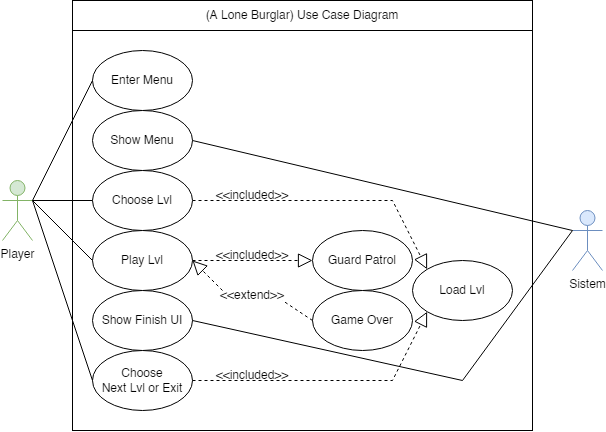

The diagram above was exported from draw.io. Its source (the exported page's mxGraphModel, read from the mxfile embedded in the PNG):
<mxGraphModel dx="785" dy="517" grid="1" gridSize="10" guides="1" tooltips="1" connect="1" arrows="1" fold="1" page="1" pageScale="1" pageWidth="850" pageHeight="1100" math="0" shadow="0">
  <root>
    <mxCell id="0" />
    <mxCell id="1" parent="0" />
    <mxCell id="k7vdrzVLtP2es0Na0mtj-22" value="" style="rounded=0;whiteSpace=wrap;html=1;" vertex="1" parent="1">
      <mxGeometry x="760" y="50" width="460" height="400" as="geometry" />
    </mxCell>
    <mxCell id="ONlyfkUpyb0TEycYsNqn-5" value="Player" style="shape=umlActor;verticalLabelPosition=bottom;verticalAlign=top;html=1;outlineConnect=0;fillColor=#d5e8d4;strokeColor=#82b366;" parent="1" vertex="1">
      <mxGeometry x="690" y="200" width="30" height="60" as="geometry" />
    </mxCell>
    <mxCell id="J0CToYVQvW-nAQMCEw8U-1" value="Sistem" style="shape=umlActor;verticalLabelPosition=bottom;verticalAlign=top;html=1;outlineConnect=0;fillColor=#dae8fc;strokeColor=#6c8ebf;" parent="1" vertex="1">
      <mxGeometry x="1260" y="230" width="30" height="60" as="geometry" />
    </mxCell>
    <mxCell id="J0CToYVQvW-nAQMCEw8U-12" value="Load Lvl" style="ellipse;whiteSpace=wrap;html=1;" parent="1" vertex="1">
      <mxGeometry x="1100" y="280" width="100" height="60" as="geometry" />
    </mxCell>
    <mxCell id="k7vdrzVLtP2es0Na0mtj-4" value="Enter Menu" style="ellipse;whiteSpace=wrap;html=1;" vertex="1" parent="1">
      <mxGeometry x="780" y="70" width="100" height="60" as="geometry" />
    </mxCell>
    <mxCell id="k7vdrzVLtP2es0Na0mtj-6" value="" style="endArrow=block;dashed=1;endFill=0;endSize=12;html=1;rounded=0;exitX=1;exitY=0.5;exitDx=0;exitDy=0;entryX=0;entryY=0;entryDx=0;entryDy=0;startArrow=none;" edge="1" parent="1" source="k7vdrzVLtP2es0Na0mtj-12" target="J0CToYVQvW-nAQMCEw8U-12">
      <mxGeometry width="160" relative="1" as="geometry">
        <mxPoint x="1245.85" y="230" as="sourcePoint" />
        <mxPoint x="1385.85" y="177.5" as="targetPoint" />
        <Array as="points">
          <mxPoint x="1080" y="220" />
        </Array>
      </mxGeometry>
    </mxCell>
    <mxCell id="k7vdrzVLtP2es0Na0mtj-9" value="&amp;lt;&amp;lt;included&amp;gt;&amp;gt;" style="text;html=1;strokeColor=none;fillColor=none;align=center;verticalAlign=middle;whiteSpace=wrap;rounded=0;" vertex="1" parent="1">
      <mxGeometry x="910" y="210" width="60" height="10" as="geometry" />
    </mxCell>
    <mxCell id="k7vdrzVLtP2es0Na0mtj-10" value="" style="endArrow=none;endFill=0;endSize=12;html=1;rounded=0;exitX=1;exitY=0.3333333333333333;exitDx=0;exitDy=0;entryX=0;entryY=0.5;entryDx=0;entryDy=0;startArrow=none;exitPerimeter=0;" edge="1" parent="1" source="ONlyfkUpyb0TEycYsNqn-5" target="k7vdrzVLtP2es0Na0mtj-4">
      <mxGeometry width="160" relative="1" as="geometry">
        <mxPoint x="1245.85" y="230" as="sourcePoint" />
        <mxPoint x="1385.85" y="87.5" as="targetPoint" />
      </mxGeometry>
    </mxCell>
    <mxCell id="k7vdrzVLtP2es0Na0mtj-11" value="Show Menu" style="ellipse;whiteSpace=wrap;html=1;" vertex="1" parent="1">
      <mxGeometry x="780" y="130" width="100" height="60" as="geometry" />
    </mxCell>
    <mxCell id="k7vdrzVLtP2es0Na0mtj-12" value="Choose Lvl" style="ellipse;whiteSpace=wrap;html=1;" vertex="1" parent="1">
      <mxGeometry x="780" y="190" width="100" height="60" as="geometry" />
    </mxCell>
    <mxCell id="k7vdrzVLtP2es0Na0mtj-13" value="Play Lvl" style="ellipse;whiteSpace=wrap;html=1;" vertex="1" parent="1">
      <mxGeometry x="780" y="250" width="100" height="60" as="geometry" />
    </mxCell>
    <mxCell id="k7vdrzVLtP2es0Na0mtj-14" value="Guard Patrol" style="ellipse;whiteSpace=wrap;html=1;" vertex="1" parent="1">
      <mxGeometry x="1000" y="250" width="100" height="60" as="geometry" />
    </mxCell>
    <mxCell id="k7vdrzVLtP2es0Na0mtj-15" value="" style="endArrow=block;dashed=1;endFill=0;endSize=12;html=1;rounded=0;exitX=1;exitY=0.5;exitDx=0;exitDy=0;entryX=0;entryY=0.5;entryDx=0;entryDy=0;startArrow=none;edgeStyle=orthogonalEdgeStyle;" edge="1" parent="1" source="k7vdrzVLtP2es0Na0mtj-13" target="k7vdrzVLtP2es0Na0mtj-14">
      <mxGeometry width="160" relative="1" as="geometry">
        <mxPoint x="890" y="259" as="sourcePoint" />
        <mxPoint x="1010" y="259" as="targetPoint" />
        <Array as="points">
          <mxPoint x="940" y="280" />
          <mxPoint x="940" y="280" />
        </Array>
      </mxGeometry>
    </mxCell>
    <mxCell id="k7vdrzVLtP2es0Na0mtj-16" value="&amp;lt;&amp;lt;included&amp;gt;&amp;gt;" style="text;html=1;strokeColor=none;fillColor=none;align=center;verticalAlign=middle;whiteSpace=wrap;rounded=0;" vertex="1" parent="1">
      <mxGeometry x="910" y="270" width="60" height="10" as="geometry" />
    </mxCell>
    <mxCell id="k7vdrzVLtP2es0Na0mtj-17" value="Game Over" style="ellipse;whiteSpace=wrap;html=1;" vertex="1" parent="1">
      <mxGeometry x="1000" y="310" width="100" height="60" as="geometry" />
    </mxCell>
    <mxCell id="k7vdrzVLtP2es0Na0mtj-19" value="" style="endArrow=block;dashed=1;endFill=0;endSize=12;html=1;rounded=0;exitX=0;exitY=0;exitDx=0;exitDy=0;startArrow=none;entryX=1;entryY=0.5;entryDx=0;entryDy=0;" edge="1" parent="1" source="k7vdrzVLtP2es0Na0mtj-20" target="k7vdrzVLtP2es0Na0mtj-13">
      <mxGeometry width="160" relative="1" as="geometry">
        <mxPoint x="890" y="290" as="sourcePoint" />
        <mxPoint x="820" y="360" as="targetPoint" />
      </mxGeometry>
    </mxCell>
    <mxCell id="k7vdrzVLtP2es0Na0mtj-21" value="" style="endArrow=none;endFill=0;endSize=12;html=1;rounded=0;exitX=0;exitY=0.3333333333333333;exitDx=0;exitDy=0;entryX=1;entryY=0.5;entryDx=0;entryDy=0;startArrow=none;exitPerimeter=0;" edge="1" parent="1" source="J0CToYVQvW-nAQMCEw8U-1" target="k7vdrzVLtP2es0Na0mtj-11">
      <mxGeometry width="160" relative="1" as="geometry">
        <mxPoint x="710" y="257.5" as="sourcePoint" />
        <mxPoint x="790" y="110" as="targetPoint" />
      </mxGeometry>
    </mxCell>
    <mxCell id="k7vdrzVLtP2es0Na0mtj-24" value="" style="endArrow=none;endFill=0;endSize=12;html=1;rounded=0;exitX=1;exitY=0.3333333333333333;exitDx=0;exitDy=0;entryX=0;entryY=0.5;entryDx=0;entryDy=0;startArrow=none;exitPerimeter=0;" edge="1" parent="1" source="ONlyfkUpyb0TEycYsNqn-5" target="k7vdrzVLtP2es0Na0mtj-12">
      <mxGeometry width="160" relative="1" as="geometry">
        <mxPoint x="730" y="220" as="sourcePoint" />
        <mxPoint x="790" y="110" as="targetPoint" />
      </mxGeometry>
    </mxCell>
    <mxCell id="k7vdrzVLtP2es0Na0mtj-25" value="" style="endArrow=none;endFill=0;endSize=12;html=1;rounded=0;exitX=1;exitY=0.3333333333333333;exitDx=0;exitDy=0;entryX=0;entryY=0.5;entryDx=0;entryDy=0;startArrow=none;exitPerimeter=0;" edge="1" parent="1" source="ONlyfkUpyb0TEycYsNqn-5" target="k7vdrzVLtP2es0Na0mtj-13">
      <mxGeometry width="160" relative="1" as="geometry">
        <mxPoint x="730" y="220" as="sourcePoint" />
        <mxPoint x="790" y="230" as="targetPoint" />
      </mxGeometry>
    </mxCell>
    <mxCell id="k7vdrzVLtP2es0Na0mtj-27" value="(A Lone Burglar) Use Case Diagram" style="rounded=0;whiteSpace=wrap;html=1;" vertex="1" parent="1">
      <mxGeometry x="760" y="20" width="460" height="30" as="geometry" />
    </mxCell>
    <mxCell id="k7vdrzVLtP2es0Na0mtj-20" value="&amp;lt;&amp;lt;extend&amp;gt;&amp;gt;" style="text;html=1;strokeColor=none;fillColor=none;align=center;verticalAlign=middle;whiteSpace=wrap;rounded=0;" vertex="1" parent="1">
      <mxGeometry x="910" y="310" width="60" height="10" as="geometry" />
    </mxCell>
    <mxCell id="k7vdrzVLtP2es0Na0mtj-29" value="" style="endArrow=none;dashed=1;endFill=0;endSize=12;html=1;rounded=0;exitX=0;exitY=0.5;exitDx=0;exitDy=0;startArrow=none;entryX=1;entryY=1;entryDx=0;entryDy=0;" edge="1" parent="1" source="k7vdrzVLtP2es0Na0mtj-17" target="k7vdrzVLtP2es0Na0mtj-20">
      <mxGeometry width="160" relative="1" as="geometry">
        <mxPoint x="1000" y="340" as="sourcePoint" />
        <mxPoint x="865.3553390593272" y="301.21320343559614" as="targetPoint" />
      </mxGeometry>
    </mxCell>
    <mxCell id="k7vdrzVLtP2es0Na0mtj-30" value="Show Finish&amp;nbsp;UI" style="ellipse;whiteSpace=wrap;html=1;" vertex="1" parent="1">
      <mxGeometry x="780" y="310" width="100" height="60" as="geometry" />
    </mxCell>
    <mxCell id="k7vdrzVLtP2es0Na0mtj-31" value="Choose&lt;br&gt;Next Lvl or Exit" style="ellipse;whiteSpace=wrap;html=1;" vertex="1" parent="1">
      <mxGeometry x="780" y="370" width="100" height="60" as="geometry" />
    </mxCell>
    <mxCell id="k7vdrzVLtP2es0Na0mtj-32" value="" style="endArrow=none;endFill=0;endSize=12;html=1;rounded=0;exitX=0;exitY=0.3333333333333333;exitDx=0;exitDy=0;entryX=1;entryY=0.5;entryDx=0;entryDy=0;startArrow=none;exitPerimeter=0;" edge="1" parent="1" source="J0CToYVQvW-nAQMCEw8U-1" target="k7vdrzVLtP2es0Na0mtj-30">
      <mxGeometry width="160" relative="1" as="geometry">
        <mxPoint x="1170" y="170" as="sourcePoint" />
        <mxPoint x="890" y="170" as="targetPoint" />
        <Array as="points">
          <mxPoint x="1150" y="400" />
        </Array>
      </mxGeometry>
    </mxCell>
    <mxCell id="k7vdrzVLtP2es0Na0mtj-34" value="" style="endArrow=none;endFill=0;endSize=12;html=1;rounded=0;exitX=0;exitY=0.5;exitDx=0;exitDy=0;entryX=1;entryY=0.3333333333333333;entryDx=0;entryDy=0;startArrow=none;entryPerimeter=0;" edge="1" parent="1" source="k7vdrzVLtP2es0Na0mtj-31" target="ONlyfkUpyb0TEycYsNqn-5">
      <mxGeometry width="160" relative="1" as="geometry">
        <mxPoint x="730" y="220" as="sourcePoint" />
        <mxPoint x="790" y="290" as="targetPoint" />
      </mxGeometry>
    </mxCell>
    <mxCell id="k7vdrzVLtP2es0Na0mtj-36" value="" style="endArrow=block;dashed=1;endFill=0;endSize=12;html=1;rounded=0;exitX=1;exitY=0.5;exitDx=0;exitDy=0;entryX=0;entryY=1;entryDx=0;entryDy=0;startArrow=none;" edge="1" parent="1" source="k7vdrzVLtP2es0Na0mtj-31" target="J0CToYVQvW-nAQMCEw8U-12">
      <mxGeometry width="160" relative="1" as="geometry">
        <mxPoint x="890" y="230" as="sourcePoint" />
        <mxPoint x="1010" y="230" as="targetPoint" />
        <Array as="points">
          <mxPoint x="1080" y="400" />
        </Array>
      </mxGeometry>
    </mxCell>
    <mxCell id="k7vdrzVLtP2es0Na0mtj-38" value="&amp;lt;&amp;lt;included&amp;gt;&amp;gt;" style="text;html=1;strokeColor=none;fillColor=none;align=center;verticalAlign=middle;whiteSpace=wrap;rounded=0;" vertex="1" parent="1">
      <mxGeometry x="910" y="390" width="60" height="10" as="geometry" />
    </mxCell>
  </root>
</mxGraphModel>